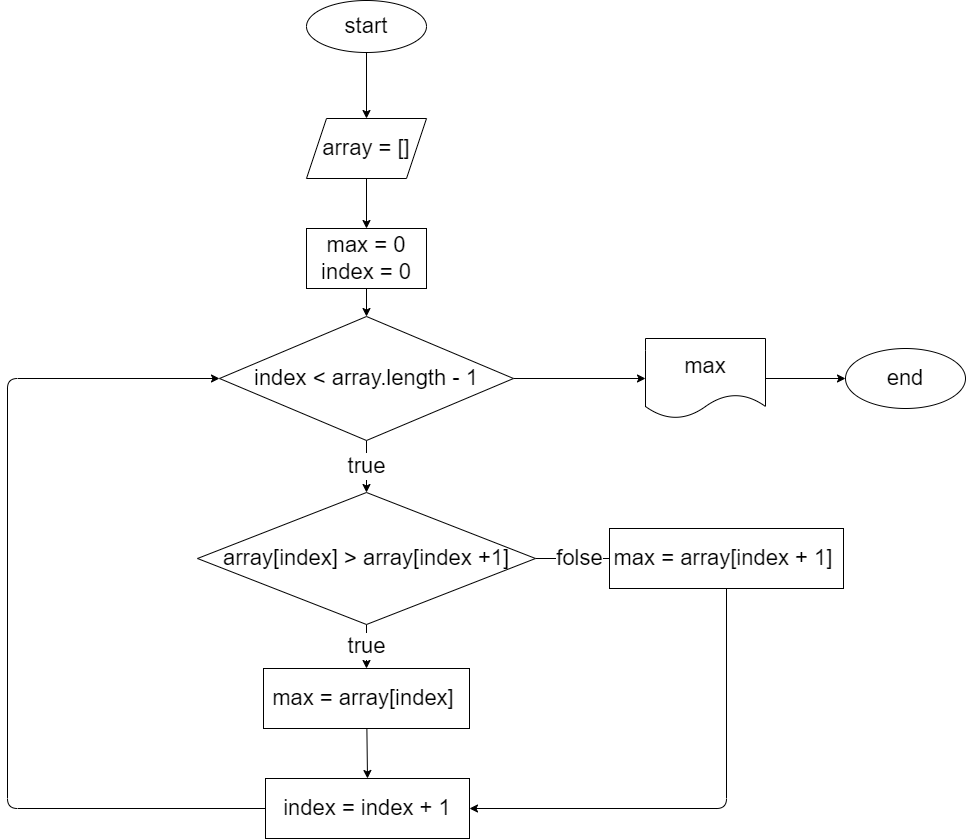

The diagram above was exported from draw.io. Its source (the exported page's mxGraphModel, read from the mxfile embedded in the PNG):
<mxGraphModel dx="1137" dy="352" grid="1" gridSize="22" guides="1" tooltips="1" connect="1" arrows="1" fold="1" page="1" pageScale="1" pageWidth="850" pageHeight="1100" math="0" shadow="0">
  <root>
    <mxCell id="0" />
    <mxCell id="1" parent="0" />
    <mxCell id="4" value="" style="edgeStyle=none;html=1;fontSize=22;" parent="1" source="2" edge="1">
      <mxGeometry relative="1" as="geometry">
        <mxPoint x="425" y="132" as="targetPoint" />
      </mxGeometry>
    </mxCell>
    <mxCell id="2" value="&lt;font style=&quot;font-size: 22px&quot;&gt;start&lt;/font&gt;" style="ellipse;whiteSpace=wrap;html=1;" parent="1" vertex="1">
      <mxGeometry x="365" y="14" width="120" height="52" as="geometry" />
    </mxCell>
    <mxCell id="7" style="edgeStyle=none;html=1;fontSize=22;" parent="1" source="5" target="6" edge="1">
      <mxGeometry relative="1" as="geometry" />
    </mxCell>
    <mxCell id="5" value="array = []" style="shape=parallelogram;perimeter=parallelogramPerimeter;whiteSpace=wrap;html=1;fixedSize=1;fontSize=22;" parent="1" vertex="1">
      <mxGeometry x="365" y="132" width="120" height="60" as="geometry" />
    </mxCell>
    <mxCell id="9" value="" style="edgeStyle=none;html=1;fontSize=22;" parent="1" source="6" target="8" edge="1">
      <mxGeometry relative="1" as="geometry" />
    </mxCell>
    <mxCell id="6" value="max = 0&lt;br&gt;index = 0" style="rounded=0;whiteSpace=wrap;html=1;fontSize=22;" parent="1" vertex="1">
      <mxGeometry x="365" y="242" width="120" height="60" as="geometry" />
    </mxCell>
    <mxCell id="13" value="true" style="edgeStyle=none;html=1;entryX=0.5;entryY=0;entryDx=0;entryDy=0;fontSize=22;" parent="1" source="8" target="12" edge="1">
      <mxGeometry relative="1" as="geometry" />
    </mxCell>
    <mxCell id="23" style="edgeStyle=none;html=1;fontSize=22;" parent="1" source="8" edge="1">
      <mxGeometry relative="1" as="geometry">
        <mxPoint x="704" y="392" as="targetPoint" />
      </mxGeometry>
    </mxCell>
    <mxCell id="8" value="index &amp;lt; array.length - 1" style="rhombus;whiteSpace=wrap;html=1;fontSize=22;rounded=0;" parent="1" vertex="1">
      <mxGeometry x="278" y="330" width="294" height="124" as="geometry" />
    </mxCell>
    <mxCell id="15" value="true" style="edgeStyle=none;html=1;fontSize=22;" parent="1" source="12" target="14" edge="1">
      <mxGeometry relative="1" as="geometry" />
    </mxCell>
    <mxCell id="20" value="folse" style="edgeStyle=none;html=1;fontSize=22;" parent="1" source="12" edge="1">
      <mxGeometry relative="1" as="geometry">
        <mxPoint x="682" y="572" as="targetPoint" />
      </mxGeometry>
    </mxCell>
    <mxCell id="12" value="array[index] &amp;gt; array[index +1]" style="rhombus;whiteSpace=wrap;html=1;fontSize=22;rounded=0;" parent="1" vertex="1">
      <mxGeometry x="256" y="506" width="338" height="132" as="geometry" />
    </mxCell>
    <mxCell id="17" style="edgeStyle=none;html=1;entryX=0.5;entryY=0;entryDx=0;entryDy=0;fontSize=22;" parent="1" source="14" target="16" edge="1">
      <mxGeometry relative="1" as="geometry" />
    </mxCell>
    <mxCell id="14" value="max = array[index]&amp;nbsp;" style="whiteSpace=wrap;html=1;fontSize=22;rounded=0;" parent="1" vertex="1">
      <mxGeometry x="322" y="682" width="206" height="60" as="geometry" />
    </mxCell>
    <mxCell id="18" style="edgeStyle=none;html=1;entryX=0;entryY=0.5;entryDx=0;entryDy=0;fontSize=22;" parent="1" source="16" target="8" edge="1">
      <mxGeometry relative="1" as="geometry">
        <Array as="points">
          <mxPoint x="66" y="822" />
          <mxPoint x="66" y="392" />
        </Array>
      </mxGeometry>
    </mxCell>
    <mxCell id="16" value="index = index&amp;nbsp;+ 1" style="rounded=0;whiteSpace=wrap;html=1;fontSize=22;" parent="1" vertex="1">
      <mxGeometry x="324" y="792" width="204" height="60" as="geometry" />
    </mxCell>
    <mxCell id="22" style="edgeStyle=none;html=1;entryX=1;entryY=0.5;entryDx=0;entryDy=0;fontSize=22;" parent="1" source="21" target="16" edge="1">
      <mxGeometry relative="1" as="geometry">
        <Array as="points">
          <mxPoint x="785" y="822" />
        </Array>
      </mxGeometry>
    </mxCell>
    <mxCell id="21" value="max = array[index + 1]&amp;nbsp;" style="whiteSpace=wrap;html=1;fontSize=22;rounded=0;" parent="1" vertex="1">
      <mxGeometry x="668" y="542" width="234" height="60" as="geometry" />
    </mxCell>
    <mxCell id="26" value="" style="edgeStyle=none;html=1;fontSize=22;" parent="1" source="24" target="25" edge="1">
      <mxGeometry relative="1" as="geometry" />
    </mxCell>
    <mxCell id="24" value="max" style="shape=document;whiteSpace=wrap;html=1;boundedLbl=1;fontSize=22;" parent="1" vertex="1">
      <mxGeometry x="704" y="352" width="120" height="80" as="geometry" />
    </mxCell>
    <mxCell id="25" value="end" style="ellipse;whiteSpace=wrap;html=1;fontSize=22;" parent="1" vertex="1">
      <mxGeometry x="904" y="362" width="120" height="60" as="geometry" />
    </mxCell>
  </root>
</mxGraphModel>